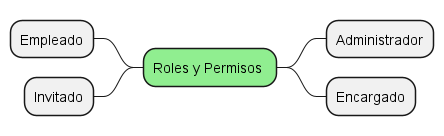

The diagram above was rendered by PlantUML. Its source (embedded in the PNG):
@startmindmap "Diagrama de contexto 1 - Identificación de roles"

<style>
mindmapDiagram {
    .green {
        BackgroundColor lightgreen
    }
    .rose {
        BackgroundColor #FFBBCC
    }
    .blue {
        BackgroundColor lightblue
    }
    .yellow {
        BackgroundColor lightyellow
    }
    .orange {
        BackgroundColor #FECF79
    }
    .white {
        BackgroundColor white
    }
}
</style>

* Roles y Permisos <<green>>
++ Administrador
++ Encargado

left side

-- Empleado
-- Invitado
@endmindmap